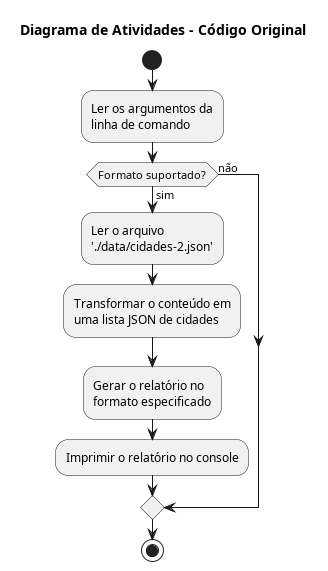

The diagram above was rendered by PlantUML. Its source (embedded in the PNG):
@startuml

title Diagrama de Atividades - Código Original

start

:Ler os argumentos da\nlinha de comando;

if (Formato suportado?) then (sim)
  :Ler o arquivo\n'./data/cidades-2.json';
  :Transformar o conteúdo em\numa lista JSON de cidades;
  :Gerar o relatório no\nformato especificado;
  :Imprimir o relatório no console;
else (não)
endif

stop

@enduml